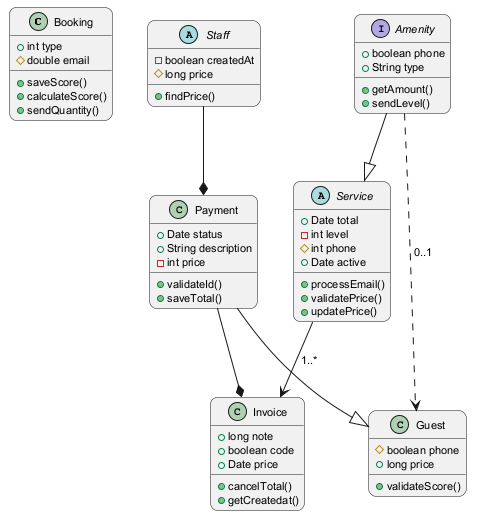

The diagram above was rendered by PlantUML. Its source (embedded in the PNG):
@startuml
skinparam backgroundColor #FFFFFF
skinparam roundCorner 15
skinparam defaultFontSize 11
class Booking {
  +int type
  #double email
  +saveScore()
  +calculateScore()
  +sendQuantity()
}
class Payment {
  +Date status
  +String description
  -int price
  +validateId()
  +saveTotal()
}
class Guest {
  #boolean phone
  +long price
  +validateScore()
}
abstract class Staff {
  -boolean createdAt
  #long price
  +findPrice()
}
abstract class Service {
  +Date total
  -int level
  #int phone
  +Date active
  +processEmail()
  +validatePrice()
  +updatePrice()
}
interface Amenity {
  +boolean phone
  +String type
  +getAmount()
  +sendLevel()
}
class Invoice {
  +long note
  +boolean code
  +Date price
  +cancelTotal()
  +getCreatedat()
}
Payment --* Invoice
Staff --* Payment
Amenity --|> Service
Service --> Invoice : "1..*"
Amenity ..> Guest : "0..1"
Payment --|> Guest
@enduml